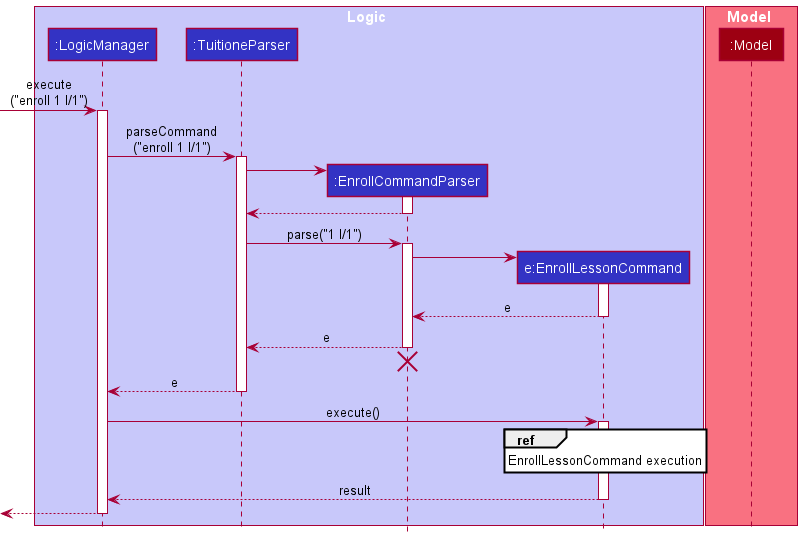

The diagram above was rendered by PlantUML. Its source (embedded in the PNG):
@startuml
!include style.puml

box Logic LOGIC_COLOR_T1
participant ":LogicManager" as LogicManager LOGIC_COLOR
participant ":TuitioneParser" as TuitioneParser LOGIC_COLOR
participant ":EnrollCommandParser" as EnrollCommandParser LOGIC_COLOR
participant "e:EnrollLessonCommand" as EnrollLessonCommand LOGIC_COLOR
end box

box Model MODEL_COLOR_T1
participant ":Model" as Model MODEL_COLOR
end box

[-> LogicManager : execute\n("enroll 1 l/1")
activate LogicManager

LogicManager -> TuitioneParser : parseCommand\n("enroll 1 l/1")
activate TuitioneParser

create EnrollCommandParser
TuitioneParser -> EnrollCommandParser

activate EnrollCommandParser
EnrollCommandParser --> TuitioneParser
deactivate EnrollCommandParser

TuitioneParser -> EnrollCommandParser : parse("1 l/1")
activate EnrollCommandParser

create EnrollLessonCommand
EnrollCommandParser -> EnrollLessonCommand :
activate EnrollLessonCommand

EnrollLessonCommand --> EnrollCommandParser : e
deactivate EnrollLessonCommand

EnrollCommandParser --> TuitioneParser : e
deactivate EnrollCommandParser
'Hidden arrow to position the destroy marker below the end of the activation bar.
EnrollCommandParser -[hidden]-> TuitioneParser
destroy EnrollCommandParser

TuitioneParser --> LogicManager  : e
deactivate TuitioneParser

LogicManager -> EnrollLessonCommand : execute()
activate EnrollLessonCommand

ref over EnrollLessonCommand : EnrollLessonCommand execution

EnrollLessonCommand --> LogicManager : result
deactivate EnrollLessonCommand

[<--LogicManager
deactivate LogicManager

@enduml